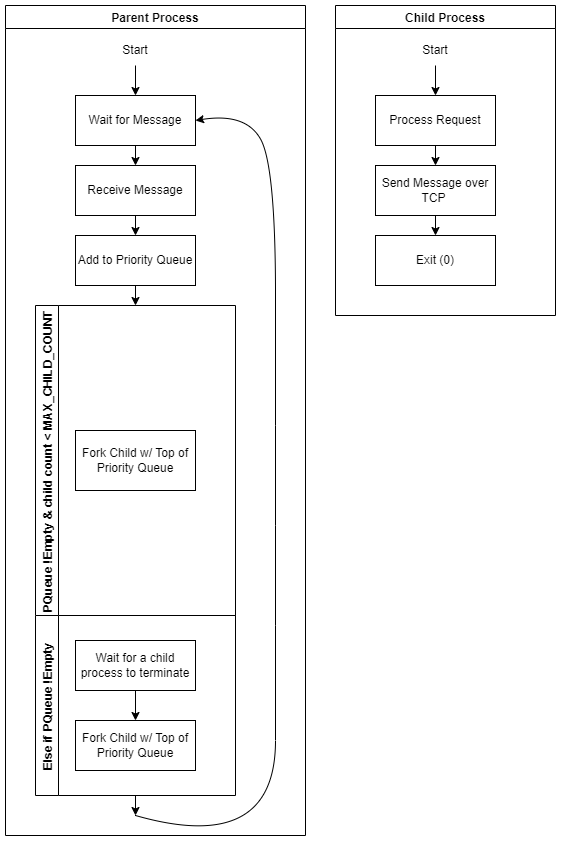

The diagram above was exported from draw.io. Its source (the exported page's mxGraphModel, read from the mxfile embedded in the PNG):
<mxGraphModel dx="1038" dy="583" grid="1" gridSize="10" guides="1" tooltips="1" connect="1" arrows="1" fold="1" page="1" pageScale="1" pageWidth="850" pageHeight="1100" math="0" shadow="0">
  <root>
    <mxCell id="0" />
    <mxCell id="1" parent="0" />
    <mxCell id="vp4V2LyEC57tVNk5JXCf-18" value="Parent Process" style="swimlane;" vertex="1" parent="1">
      <mxGeometry x="10" y="10" width="300" height="830" as="geometry" />
    </mxCell>
    <mxCell id="vp4V2LyEC57tVNk5JXCf-2" style="edgeStyle=orthogonalEdgeStyle;rounded=0;orthogonalLoop=1;jettySize=auto;html=1;exitX=0.5;exitY=1;exitDx=0;exitDy=0;" edge="1" parent="vp4V2LyEC57tVNk5JXCf-18" source="vp4V2LyEC57tVNk5JXCf-1">
      <mxGeometry relative="1" as="geometry">
        <mxPoint x="130" y="160" as="targetPoint" />
      </mxGeometry>
    </mxCell>
    <mxCell id="vp4V2LyEC57tVNk5JXCf-1" value="Wait for Message" style="rounded=0;whiteSpace=wrap;html=1;" vertex="1" parent="vp4V2LyEC57tVNk5JXCf-18">
      <mxGeometry x="70" y="90" width="120" height="50" as="geometry" />
    </mxCell>
    <mxCell id="vp4V2LyEC57tVNk5JXCf-5" style="edgeStyle=orthogonalEdgeStyle;rounded=0;orthogonalLoop=1;jettySize=auto;html=1;" edge="1" parent="vp4V2LyEC57tVNk5JXCf-18" source="vp4V2LyEC57tVNk5JXCf-3">
      <mxGeometry relative="1" as="geometry">
        <mxPoint x="130" y="300" as="targetPoint" />
        <Array as="points">
          <mxPoint x="130" y="280" />
        </Array>
      </mxGeometry>
    </mxCell>
    <mxCell id="vp4V2LyEC57tVNk5JXCf-3" value="Add to Priority Queue" style="rounded=0;whiteSpace=wrap;html=1;" vertex="1" parent="vp4V2LyEC57tVNk5JXCf-18">
      <mxGeometry x="70" y="230" width="120" height="50" as="geometry" />
    </mxCell>
    <mxCell id="vp4V2LyEC57tVNk5JXCf-7" value="PQueue !Empty &amp; child count &lt; MAX_CHILD_COUNT" style="swimlane;horizontal=0;" vertex="1" parent="vp4V2LyEC57tVNk5JXCf-18">
      <mxGeometry x="30" y="300" width="200" height="310" as="geometry">
        <mxRectangle x="320" y="270" width="30" height="190" as="alternateBounds" />
      </mxGeometry>
    </mxCell>
    <mxCell id="vp4V2LyEC57tVNk5JXCf-10" value="Fork Child w/ Top of Priority Queue" style="rounded=0;whiteSpace=wrap;html=1;" vertex="1" parent="vp4V2LyEC57tVNk5JXCf-7">
      <mxGeometry x="40" y="125" width="120" height="60" as="geometry" />
    </mxCell>
    <mxCell id="vp4V2LyEC57tVNk5JXCf-12" value="Else if PQueue !Empty" style="swimlane;horizontal=0;" vertex="1" parent="vp4V2LyEC57tVNk5JXCf-18">
      <mxGeometry x="30" y="610" width="200" height="180" as="geometry" />
    </mxCell>
    <mxCell id="vp4V2LyEC57tVNk5JXCf-34" value="Fork Child w/ Top of Priority Queue" style="rounded=0;whiteSpace=wrap;html=1;" vertex="1" parent="vp4V2LyEC57tVNk5JXCf-12">
      <mxGeometry x="40" y="105" width="120" height="50" as="geometry" />
    </mxCell>
    <mxCell id="vp4V2LyEC57tVNk5JXCf-36" style="edgeStyle=orthogonalEdgeStyle;rounded=0;orthogonalLoop=1;jettySize=auto;html=1;exitX=0.5;exitY=1;exitDx=0;exitDy=0;entryX=0.5;entryY=0;entryDx=0;entryDy=0;" edge="1" parent="vp4V2LyEC57tVNk5JXCf-12" source="vp4V2LyEC57tVNk5JXCf-35" target="vp4V2LyEC57tVNk5JXCf-34">
      <mxGeometry relative="1" as="geometry" />
    </mxCell>
    <mxCell id="vp4V2LyEC57tVNk5JXCf-35" value="Wait for a child process to terminate" style="rounded=0;whiteSpace=wrap;html=1;" vertex="1" parent="vp4V2LyEC57tVNk5JXCf-12">
      <mxGeometry x="40" y="25" width="120" height="50" as="geometry" />
    </mxCell>
    <mxCell id="vp4V2LyEC57tVNk5JXCf-15" style="edgeStyle=orthogonalEdgeStyle;rounded=0;orthogonalLoop=1;jettySize=auto;html=1;exitX=0.5;exitY=1;exitDx=0;exitDy=0;entryX=0.5;entryY=0;entryDx=0;entryDy=0;" edge="1" parent="vp4V2LyEC57tVNk5JXCf-18" source="vp4V2LyEC57tVNk5JXCf-14" target="vp4V2LyEC57tVNk5JXCf-3">
      <mxGeometry relative="1" as="geometry" />
    </mxCell>
    <mxCell id="vp4V2LyEC57tVNk5JXCf-14" value="Receive Message" style="rounded=0;whiteSpace=wrap;html=1;" vertex="1" parent="vp4V2LyEC57tVNk5JXCf-18">
      <mxGeometry x="70" y="160" width="120" height="50" as="geometry" />
    </mxCell>
    <mxCell id="vp4V2LyEC57tVNk5JXCf-16" value="" style="endArrow=classic;html=1;rounded=0;entryX=0.5;entryY=0;entryDx=0;entryDy=0;" edge="1" parent="vp4V2LyEC57tVNk5JXCf-18" target="vp4V2LyEC57tVNk5JXCf-1">
      <mxGeometry width="50" height="50" relative="1" as="geometry">
        <mxPoint x="130" y="60" as="sourcePoint" />
        <mxPoint x="160" y="-10" as="targetPoint" />
      </mxGeometry>
    </mxCell>
    <mxCell id="vp4V2LyEC57tVNk5JXCf-17" value="Start" style="text;html=1;strokeColor=none;fillColor=none;align=center;verticalAlign=middle;whiteSpace=wrap;rounded=0;" vertex="1" parent="vp4V2LyEC57tVNk5JXCf-18">
      <mxGeometry x="100" y="30" width="60" height="30" as="geometry" />
    </mxCell>
    <mxCell id="vp4V2LyEC57tVNk5JXCf-38" value="" style="curved=1;endArrow=classic;html=1;rounded=0;entryX=1;entryY=0.5;entryDx=0;entryDy=0;" edge="1" parent="vp4V2LyEC57tVNk5JXCf-18" target="vp4V2LyEC57tVNk5JXCf-1">
      <mxGeometry width="50" height="50" relative="1" as="geometry">
        <mxPoint x="130" y="810" as="sourcePoint" />
        <mxPoint x="200" y="106.80001831054688" as="targetPoint" />
        <Array as="points">
          <mxPoint x="270" y="850" />
          <mxPoint x="270" y="620" />
          <mxPoint x="270" y="420" />
          <mxPoint x="270" y="160" />
          <mxPoint x="240" y="107" />
        </Array>
      </mxGeometry>
    </mxCell>
    <mxCell id="vp4V2LyEC57tVNk5JXCf-19" value="Child Process" style="swimlane;" vertex="1" parent="1">
      <mxGeometry x="340" y="10" width="220" height="310" as="geometry" />
    </mxCell>
    <mxCell id="vp4V2LyEC57tVNk5JXCf-20" style="edgeStyle=orthogonalEdgeStyle;rounded=0;orthogonalLoop=1;jettySize=auto;html=1;exitX=0.5;exitY=1;exitDx=0;exitDy=0;" edge="1" parent="vp4V2LyEC57tVNk5JXCf-19" source="vp4V2LyEC57tVNk5JXCf-21">
      <mxGeometry relative="1" as="geometry">
        <mxPoint x="100" y="160" as="targetPoint" />
      </mxGeometry>
    </mxCell>
    <mxCell id="vp4V2LyEC57tVNk5JXCf-21" value="Process Request" style="rounded=0;whiteSpace=wrap;html=1;" vertex="1" parent="vp4V2LyEC57tVNk5JXCf-19">
      <mxGeometry x="40" y="90" width="120" height="50" as="geometry" />
    </mxCell>
    <mxCell id="vp4V2LyEC57tVNk5JXCf-23" value="Exit (0)" style="rounded=0;whiteSpace=wrap;html=1;" vertex="1" parent="vp4V2LyEC57tVNk5JXCf-19">
      <mxGeometry x="40" y="230" width="120" height="50" as="geometry" />
    </mxCell>
    <mxCell id="vp4V2LyEC57tVNk5JXCf-28" style="edgeStyle=orthogonalEdgeStyle;rounded=0;orthogonalLoop=1;jettySize=auto;html=1;exitX=0.5;exitY=1;exitDx=0;exitDy=0;entryX=0.5;entryY=0;entryDx=0;entryDy=0;" edge="1" parent="vp4V2LyEC57tVNk5JXCf-19" source="vp4V2LyEC57tVNk5JXCf-29" target="vp4V2LyEC57tVNk5JXCf-23">
      <mxGeometry relative="1" as="geometry" />
    </mxCell>
    <mxCell id="vp4V2LyEC57tVNk5JXCf-29" value="Send Message over TCP&amp;nbsp;" style="rounded=0;whiteSpace=wrap;html=1;" vertex="1" parent="vp4V2LyEC57tVNk5JXCf-19">
      <mxGeometry x="40" y="160" width="120" height="50" as="geometry" />
    </mxCell>
    <mxCell id="vp4V2LyEC57tVNk5JXCf-30" value="" style="endArrow=classic;html=1;rounded=0;entryX=0.5;entryY=0;entryDx=0;entryDy=0;" edge="1" parent="vp4V2LyEC57tVNk5JXCf-19" target="vp4V2LyEC57tVNk5JXCf-21">
      <mxGeometry width="50" height="50" relative="1" as="geometry">
        <mxPoint x="100" y="60" as="sourcePoint" />
        <mxPoint x="130" y="-10" as="targetPoint" />
      </mxGeometry>
    </mxCell>
    <mxCell id="vp4V2LyEC57tVNk5JXCf-32" value="Start" style="text;html=1;strokeColor=none;fillColor=none;align=center;verticalAlign=middle;whiteSpace=wrap;rounded=0;" vertex="1" parent="vp4V2LyEC57tVNk5JXCf-19">
      <mxGeometry x="70" y="30" width="60" height="30" as="geometry" />
    </mxCell>
    <mxCell id="vp4V2LyEC57tVNk5JXCf-37" style="edgeStyle=orthogonalEdgeStyle;rounded=0;orthogonalLoop=1;jettySize=auto;html=1;exitX=0.5;exitY=1;exitDx=0;exitDy=0;" edge="1" parent="1" source="vp4V2LyEC57tVNk5JXCf-12">
      <mxGeometry relative="1" as="geometry">
        <mxPoint x="140" y="820" as="targetPoint" />
      </mxGeometry>
    </mxCell>
  </root>
</mxGraphModel>